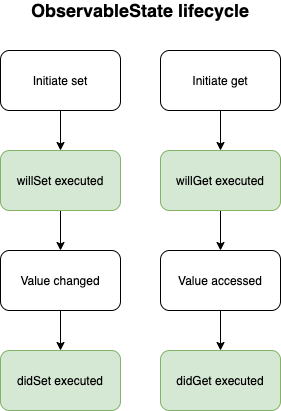

The diagram above was exported from draw.io. Its source (the exported page's mxGraphModel, read from the mxfile embedded in the PNG):
<mxGraphModel dx="1426" dy="905" grid="1" gridSize="10" guides="1" tooltips="1" connect="1" arrows="1" fold="1" page="1" pageScale="1" pageWidth="827" pageHeight="1169" math="0" shadow="0">
  <root>
    <mxCell id="WIyWlLk6GJQsqaUBKTNV-0" />
    <mxCell id="WIyWlLk6GJQsqaUBKTNV-1" parent="WIyWlLk6GJQsqaUBKTNV-0" />
    <mxCell id="9wCvF-t1KDpX7ez4HhcR-4" value="" style="edgeStyle=orthogonalEdgeStyle;rounded=0;orthogonalLoop=1;jettySize=auto;html=1;" edge="1" parent="WIyWlLk6GJQsqaUBKTNV-1" source="9wCvF-t1KDpX7ez4HhcR-0" target="9wCvF-t1KDpX7ez4HhcR-3">
      <mxGeometry relative="1" as="geometry" />
    </mxCell>
    <mxCell id="9wCvF-t1KDpX7ez4HhcR-0" value="Initiate set" style="rounded=1;whiteSpace=wrap;html=1;" vertex="1" parent="WIyWlLk6GJQsqaUBKTNV-1">
      <mxGeometry x="200" y="100" width="120" height="60" as="geometry" />
    </mxCell>
    <mxCell id="9wCvF-t1KDpX7ez4HhcR-6" value="" style="edgeStyle=orthogonalEdgeStyle;rounded=0;orthogonalLoop=1;jettySize=auto;html=1;" edge="1" parent="WIyWlLk6GJQsqaUBKTNV-1" source="9wCvF-t1KDpX7ez4HhcR-3" target="9wCvF-t1KDpX7ez4HhcR-5">
      <mxGeometry relative="1" as="geometry" />
    </mxCell>
    <mxCell id="9wCvF-t1KDpX7ez4HhcR-3" value="willSet executed" style="whiteSpace=wrap;html=1;rounded=1;fillColor=#d5e8d4;strokeColor=#82b366;" vertex="1" parent="WIyWlLk6GJQsqaUBKTNV-1">
      <mxGeometry x="200" y="200" width="120" height="60" as="geometry" />
    </mxCell>
    <mxCell id="9wCvF-t1KDpX7ez4HhcR-8" value="" style="edgeStyle=orthogonalEdgeStyle;rounded=0;orthogonalLoop=1;jettySize=auto;html=1;" edge="1" parent="WIyWlLk6GJQsqaUBKTNV-1" source="9wCvF-t1KDpX7ez4HhcR-5" target="9wCvF-t1KDpX7ez4HhcR-7">
      <mxGeometry relative="1" as="geometry" />
    </mxCell>
    <mxCell id="9wCvF-t1KDpX7ez4HhcR-5" value="Value changed" style="whiteSpace=wrap;html=1;rounded=1;" vertex="1" parent="WIyWlLk6GJQsqaUBKTNV-1">
      <mxGeometry x="200" y="300" width="120" height="60" as="geometry" />
    </mxCell>
    <mxCell id="9wCvF-t1KDpX7ez4HhcR-7" value="didSet executed" style="whiteSpace=wrap;html=1;rounded=1;fillColor=#d5e8d4;strokeColor=#82b366;" vertex="1" parent="WIyWlLk6GJQsqaUBKTNV-1">
      <mxGeometry x="200" y="400" width="120" height="60" as="geometry" />
    </mxCell>
    <mxCell id="9wCvF-t1KDpX7ez4HhcR-9" value="" style="edgeStyle=orthogonalEdgeStyle;rounded=0;orthogonalLoop=1;jettySize=auto;html=1;" edge="1" parent="WIyWlLk6GJQsqaUBKTNV-1" source="9wCvF-t1KDpX7ez4HhcR-10" target="9wCvF-t1KDpX7ez4HhcR-12">
      <mxGeometry relative="1" as="geometry" />
    </mxCell>
    <mxCell id="9wCvF-t1KDpX7ez4HhcR-10" value="Initiate get" style="rounded=1;whiteSpace=wrap;html=1;" vertex="1" parent="WIyWlLk6GJQsqaUBKTNV-1">
      <mxGeometry x="360" y="100" width="120" height="60" as="geometry" />
    </mxCell>
    <mxCell id="9wCvF-t1KDpX7ez4HhcR-11" value="" style="edgeStyle=orthogonalEdgeStyle;rounded=0;orthogonalLoop=1;jettySize=auto;html=1;" edge="1" parent="WIyWlLk6GJQsqaUBKTNV-1" source="9wCvF-t1KDpX7ez4HhcR-12" target="9wCvF-t1KDpX7ez4HhcR-14">
      <mxGeometry relative="1" as="geometry" />
    </mxCell>
    <mxCell id="9wCvF-t1KDpX7ez4HhcR-12" value="willGet executed" style="whiteSpace=wrap;html=1;rounded=1;fillColor=#d5e8d4;strokeColor=#82b366;" vertex="1" parent="WIyWlLk6GJQsqaUBKTNV-1">
      <mxGeometry x="360" y="200" width="120" height="60" as="geometry" />
    </mxCell>
    <mxCell id="9wCvF-t1KDpX7ez4HhcR-13" value="" style="edgeStyle=orthogonalEdgeStyle;rounded=0;orthogonalLoop=1;jettySize=auto;html=1;" edge="1" parent="WIyWlLk6GJQsqaUBKTNV-1" source="9wCvF-t1KDpX7ez4HhcR-14" target="9wCvF-t1KDpX7ez4HhcR-15">
      <mxGeometry relative="1" as="geometry" />
    </mxCell>
    <mxCell id="9wCvF-t1KDpX7ez4HhcR-14" value="Value accessed" style="whiteSpace=wrap;html=1;rounded=1;" vertex="1" parent="WIyWlLk6GJQsqaUBKTNV-1">
      <mxGeometry x="360" y="300" width="120" height="60" as="geometry" />
    </mxCell>
    <mxCell id="9wCvF-t1KDpX7ez4HhcR-15" value="didGet executed" style="whiteSpace=wrap;html=1;rounded=1;fillColor=#d5e8d4;strokeColor=#82b366;" vertex="1" parent="WIyWlLk6GJQsqaUBKTNV-1">
      <mxGeometry x="360" y="400" width="120" height="60" as="geometry" />
    </mxCell>
    <mxCell id="9wCvF-t1KDpX7ez4HhcR-16" value="&lt;b&gt;&lt;font style=&quot;font-size: 18px&quot;&gt;ObservableState lifecycle&lt;/font&gt;&lt;/b&gt;" style="text;html=1;strokeColor=none;fillColor=none;align=center;verticalAlign=middle;whiteSpace=wrap;rounded=0;" vertex="1" parent="WIyWlLk6GJQsqaUBKTNV-1">
      <mxGeometry x="200" y="50" width="280" height="20" as="geometry" />
    </mxCell>
  </root>
</mxGraphModel>